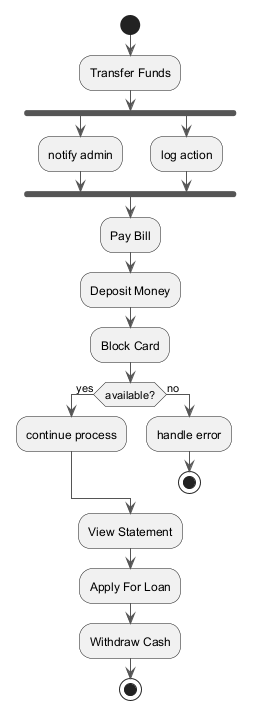

The diagram above was rendered by PlantUML. Its source (embedded in the PNG):
@startuml
skinparam backgroundColor #FFFFFF
skinparam classBackgroundColor #E8F4FA
skinparam classBorderColor #2C7DA0
skinparam ArrowColor #555555
start
:Transfer Funds;
fork
:notify admin;
fork again
:log action;
end fork
:Pay Bill;
:Deposit Money;
:Block Card;
if (available?) then (yes)
:continue process;
else (no)
:handle error;
stop
endif
:View Statement;
:Apply For Loan;
:Withdraw Cash;
stop
@enduml